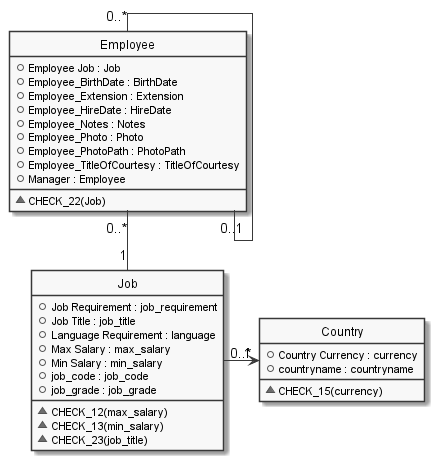

The diagram above was rendered by PlantUML. Its source (embedded in the PNG):
@startuml

hide circle
hide stereotype
hide empty members
skinparam monochrome true
skinparam linetype ortho
skinparam backgroundColor transparent
set namespaceSeparator ::

class "Country" as Country  {
  +Country Currency : currency
  +countryname : countryname
  __
  ~CHECK_15(currency)
  }

class "Employee" as Employee  {
  +Employee Job : Job
  +Employee_BirthDate : BirthDate
  +Employee_Extension : Extension
  +Employee_HireDate : HireDate
  +Employee_Notes : Notes
  +Employee_Photo : Photo
  +Employee_PhotoPath : PhotoPath
  +Employee_TitleOfCourtesy : TitleOfCourtesy
  +Manager : Employee
  __
  ~CHECK_22(Job)
  }

class "Job" as Job  {
  +Job Requirement : job_requirement
  +Job Title : job_title
  +Language Requirement : language
  +Max Salary : max_salary
  +Min Salary : min_salary
  +job_code : job_code
  +job_grade : job_grade
  __
  ~CHECK_12(max_salary)
  ~CHECK_13(min_salary)
  ~CHECK_23(job_title)
  }

  ' Class relationships:
  Employee "0..*" -- "1" Job
  Job "0..*" -> "1" Country
  Employee "0..*" -- "0..1" Employee
@enduml